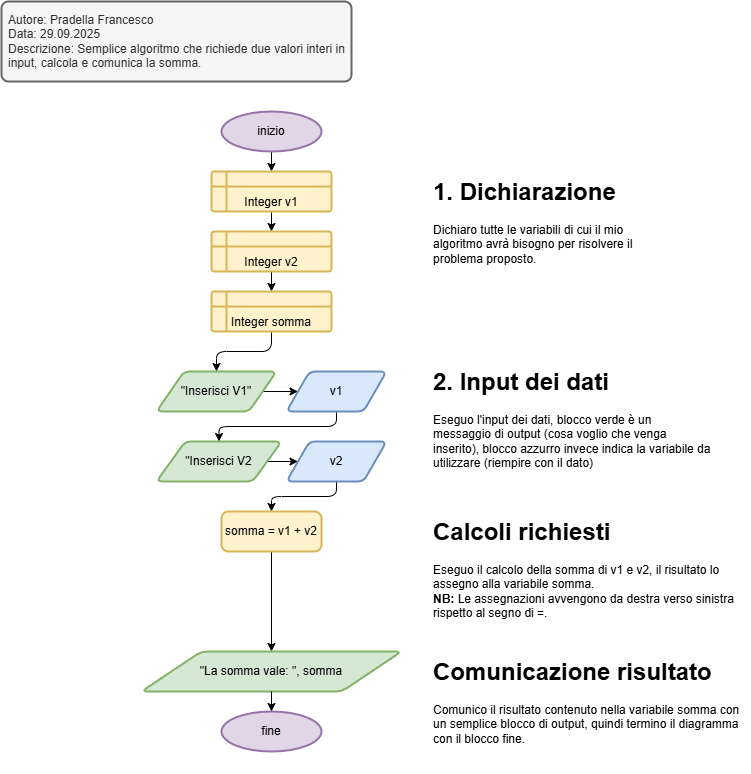

The diagram above was exported from draw.io. Its source (the exported page's mxGraphModel, read from the mxfile embedded in the PNG):
<mxGraphModel dx="1026" dy="533" grid="1" gridSize="10" guides="1" tooltips="1" connect="1" arrows="1" fold="1" page="1" pageScale="1" pageWidth="827" pageHeight="1169" background="#FFFFFF" math="0" shadow="0">
  <root>
    <mxCell id="0" />
    <mxCell id="1" parent="0" />
    <mxCell id="2" value="Autore: Pradella Francesco&lt;div&gt;Data: 29.09.2025&lt;/div&gt;&lt;div&gt;Descrizione: Semplice algoritmo che richiede due valori interi in input, calcola e comunica la somma.&lt;/div&gt;" style="rounded=1;whiteSpace=wrap;html=1;absoluteArcSize=1;arcSize=14;strokeWidth=2;fillColor=#f5f5f5;fontColor=#333333;strokeColor=#666666;align=left;verticalAlign=top;spacingTop=5;spacingLeft=5;spacingBottom=5;spacingRight=5;" vertex="1" parent="1">
      <mxGeometry x="10" y="10" width="350" height="80" as="geometry" />
    </mxCell>
    <mxCell id="7" style="edgeStyle=none;html=1;entryX=0.5;entryY=0;entryDx=0;entryDy=0;" edge="1" parent="1" source="3" target="4">
      <mxGeometry relative="1" as="geometry" />
    </mxCell>
    <mxCell id="3" value="inizio" style="strokeWidth=2;html=1;shape=mxgraph.flowchart.start_1;whiteSpace=wrap;fillColor=#e1d5e7;strokeColor=#9673a6;" vertex="1" parent="1">
      <mxGeometry x="230" y="120" width="100" height="40" as="geometry" />
    </mxCell>
    <mxCell id="8" style="edgeStyle=none;html=1;entryX=0.5;entryY=0;entryDx=0;entryDy=0;" edge="1" parent="1" source="4" target="5">
      <mxGeometry relative="1" as="geometry" />
    </mxCell>
    <mxCell id="4" value="Integer v1" style="shape=internalStorage;whiteSpace=wrap;html=1;dx=15;dy=15;rounded=1;arcSize=8;strokeWidth=2;verticalAlign=bottom;fillColor=#fff2cc;strokeColor=#d6b656;" vertex="1" parent="1">
      <mxGeometry x="220" y="180" width="120" height="40" as="geometry" />
    </mxCell>
    <mxCell id="9" style="edgeStyle=none;html=1;entryX=0.5;entryY=0;entryDx=0;entryDy=0;" edge="1" parent="1" source="5" target="6">
      <mxGeometry relative="1" as="geometry" />
    </mxCell>
    <mxCell id="5" value="Integer v2" style="shape=internalStorage;whiteSpace=wrap;html=1;dx=15;dy=15;rounded=1;arcSize=8;strokeWidth=2;verticalAlign=bottom;fillColor=#fff2cc;strokeColor=#d6b656;" vertex="1" parent="1">
      <mxGeometry x="220" y="240" width="120" height="40" as="geometry" />
    </mxCell>
    <mxCell id="14" style="edgeStyle=orthogonalEdgeStyle;html=1;exitX=0.5;exitY=1;exitDx=0;exitDy=0;entryX=0.5;entryY=0;entryDx=0;entryDy=0;" edge="1" parent="1" source="6" target="11">
      <mxGeometry relative="1" as="geometry" />
    </mxCell>
    <mxCell id="6" value="Integer somma" style="shape=internalStorage;whiteSpace=wrap;html=1;dx=15;dy=15;rounded=1;arcSize=8;strokeWidth=2;verticalAlign=bottom;fillColor=#fff2cc;strokeColor=#d6b656;" vertex="1" parent="1">
      <mxGeometry x="220" y="300" width="120" height="40" as="geometry" />
    </mxCell>
    <mxCell id="10" value="&lt;h1 style=&quot;margin-top: 0px;&quot;&gt;1. Dichiarazione&lt;/h1&gt;&lt;div&gt;Dichiaro tutte le variabili di cui il mio algoritmo avrà bisogno per risolvere il problema proposto.&lt;/div&gt;" style="text;html=1;whiteSpace=wrap;overflow=hidden;rounded=0;" vertex="1" parent="1">
      <mxGeometry x="440" y="180" width="240" height="120" as="geometry" />
    </mxCell>
    <mxCell id="13" style="edgeStyle=none;html=1;exitX=1;exitY=0.5;exitDx=0;exitDy=0;entryX=0;entryY=0.5;entryDx=0;entryDy=0;" edge="1" parent="1" source="11" target="12">
      <mxGeometry relative="1" as="geometry" />
    </mxCell>
    <mxCell id="11" value="&quot;Inserisci V1&quot;" style="shape=parallelogram;html=1;strokeWidth=2;perimeter=parallelogramPerimeter;whiteSpace=wrap;rounded=1;arcSize=12;size=0.23;fillColor=#d5e8d4;strokeColor=#82b366;" vertex="1" parent="1">
      <mxGeometry x="165" y="380" width="120" height="40" as="geometry" />
    </mxCell>
    <mxCell id="18" style="edgeStyle=orthogonalEdgeStyle;html=1;exitX=0.5;exitY=1;exitDx=0;exitDy=0;entryX=0.5;entryY=0;entryDx=0;entryDy=0;" edge="1" parent="1" source="12" target="15">
      <mxGeometry relative="1" as="geometry" />
    </mxCell>
    <mxCell id="12" value="v1" style="shape=parallelogram;html=1;strokeWidth=2;perimeter=parallelogramPerimeter;whiteSpace=wrap;rounded=1;arcSize=12;size=0.23;fillColor=#dae8fc;strokeColor=#6c8ebf;" vertex="1" parent="1">
      <mxGeometry x="295" y="380" width="100" height="40" as="geometry" />
    </mxCell>
    <mxCell id="17" style="edgeStyle=none;html=1;exitX=1;exitY=0.5;exitDx=0;exitDy=0;entryX=0;entryY=0.5;entryDx=0;entryDy=0;" edge="1" parent="1" source="15" target="16">
      <mxGeometry relative="1" as="geometry" />
    </mxCell>
    <mxCell id="15" value="&quot;Inserisci V2" style="shape=parallelogram;html=1;strokeWidth=2;perimeter=parallelogramPerimeter;whiteSpace=wrap;rounded=1;arcSize=12;size=0.23;fillColor=#d5e8d4;strokeColor=#82b366;" vertex="1" parent="1">
      <mxGeometry x="165" y="450" width="125" height="40" as="geometry" />
    </mxCell>
    <mxCell id="21" style="edgeStyle=orthogonalEdgeStyle;html=1;exitX=0.5;exitY=1;exitDx=0;exitDy=0;entryX=0.5;entryY=0;entryDx=0;entryDy=0;" edge="1" parent="1" source="16" target="20">
      <mxGeometry relative="1" as="geometry" />
    </mxCell>
    <mxCell id="16" value="v2" style="shape=parallelogram;html=1;strokeWidth=2;perimeter=parallelogramPerimeter;whiteSpace=wrap;rounded=1;arcSize=12;size=0.23;fillColor=#dae8fc;strokeColor=#6c8ebf;" vertex="1" parent="1">
      <mxGeometry x="295" y="450" width="100" height="40" as="geometry" />
    </mxCell>
    <mxCell id="19" value="&lt;h1 style=&quot;margin-top: 0px;&quot;&gt;2. Input dei dati&lt;br&gt;&lt;/h1&gt;&lt;div&gt;Eseguo l'input dei dati, blocco verde è un messaggio di output (cosa voglio che venga inserito), blocco azzurro invece indica la variabile da utilizzare (riempire con il dato)&lt;/div&gt;" style="text;html=1;whiteSpace=wrap;overflow=hidden;rounded=0;" vertex="1" parent="1">
      <mxGeometry x="440" y="370" width="280" height="120" as="geometry" />
    </mxCell>
    <mxCell id="26" style="edgeStyle=none;html=1;entryX=0.5;entryY=0;entryDx=0;entryDy=0;" edge="1" parent="1" source="20" target="24">
      <mxGeometry relative="1" as="geometry" />
    </mxCell>
    <mxCell id="20" value="somma = v1 + v2" style="rounded=1;whiteSpace=wrap;html=1;absoluteArcSize=1;arcSize=14;strokeWidth=2;fillColor=#fff2cc;strokeColor=#d6b656;" vertex="1" parent="1">
      <mxGeometry x="230" y="520" width="100" height="40" as="geometry" />
    </mxCell>
    <mxCell id="22" value="&lt;h1 style=&quot;margin-top: 0px;&quot;&gt;Calcoli richiesti&lt;/h1&gt;&lt;div&gt;Eseguo il calcolo della somma di v1 e v2, il risultato lo assegno alla variabile somma.&lt;/div&gt;&lt;div&gt;&lt;b&gt;NB:&amp;nbsp;&lt;/b&gt;Le assegnazioni avvengono da destra verso sinistra rispetto al segno di =.&lt;/div&gt;" style="text;html=1;whiteSpace=wrap;overflow=hidden;rounded=0;" vertex="1" parent="1">
      <mxGeometry x="440" y="520" width="320" height="120" as="geometry" />
    </mxCell>
    <mxCell id="24" value="&quot;La somma vale: &quot;, somma" style="shape=parallelogram;html=1;strokeWidth=2;perimeter=parallelogramPerimeter;whiteSpace=wrap;rounded=1;arcSize=12;size=0.23;fillColor=#d5e8d4;strokeColor=#82b366;" vertex="1" parent="1">
      <mxGeometry x="150" y="660" width="260" height="40" as="geometry" />
    </mxCell>
    <mxCell id="27" value="fine" style="strokeWidth=2;html=1;shape=mxgraph.flowchart.start_1;whiteSpace=wrap;fillColor=#e1d5e7;strokeColor=#9673a6;" vertex="1" parent="1">
      <mxGeometry x="230" y="720" width="100" height="40" as="geometry" />
    </mxCell>
    <mxCell id="28" style="edgeStyle=none;html=1;exitX=0.5;exitY=1;exitDx=0;exitDy=0;entryX=0.5;entryY=0;entryDx=0;entryDy=0;entryPerimeter=0;" edge="1" parent="1" source="24" target="27">
      <mxGeometry relative="1" as="geometry" />
    </mxCell>
    <mxCell id="29" value="&lt;h1 style=&quot;margin-top: 0px;&quot;&gt;Comunicazione risultato&lt;/h1&gt;&lt;p&gt;Comunico il risultato contenuto nella variabile somma con un semplice blocco di output, quindi termino il diagramma con il blocco fine.&lt;/p&gt;" style="text;html=1;whiteSpace=wrap;overflow=hidden;rounded=0;" vertex="1" parent="1">
      <mxGeometry x="440" y="660" width="320" height="120" as="geometry" />
    </mxCell>
  </root>
</mxGraphModel>